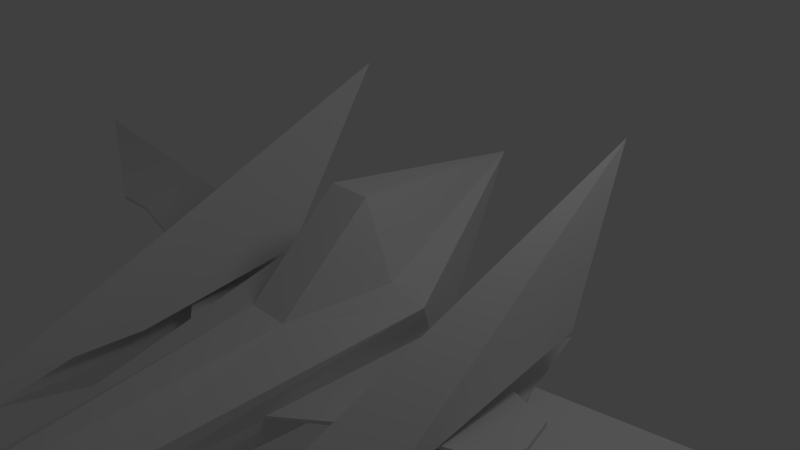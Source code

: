 # Source: arwing.blend  (saved by Blender 2.64.0; exported with 4.5.12 LTS)
import bpy
from mathutils import Matrix  # noqa: F401  (used for matrix-valued properties, if any)

bpy.ops.wm.read_factory_settings(use_empty=True)
scene = bpy.context.scene
scene.name = 'Scene'

# ---- collections
col_collection_1 = bpy.data.collections.new('Collection 1'); scene.collection.children.link(col_collection_1)

# ---- materials (node trees are filled in below, after node groups)
mat_material = bpy.data.materials.new('Material')
mat_material.alpha_threshold = 0.0
mat_material.use_transparent_shadow = False
mat_material.roughness = 0.5
mat_material.line_color = (0.0, 0.0, 0.0, 1.0)

# ---- material node trees

# ---- world
world_world = bpy.data.worlds.new('World'); scene.world = world_world
world_world.color = (0.05088, 0.05088, 0.05088)
world_world.use_sun_shadow = False
world_world.sun_shadow_jitter_overblur = 0.0
world_world.cycles.sampling_method = 'MANUAL'
world_world.cycles.sample_map_resolution = 256

# ---- cameras
cam_camera = bpy.data.cameras.new('Camera')
cam_camera.clip_end = 100.0
cam_camera.lens = 35.0
cam_camera.sensor_width = 32.0
cam_camera.sensor_height = 18.0
cam_camera.ortho_scale = 7.314
cam_camera.dof.focus_distance = 0.0
cam_camera.dof.aperture_fstop = 128.0

# ---- lights
light_lamp = bpy.data.lights.new('Lamp', 'POINT')
light_lamp.transmission_factor = 0.0
light_lamp.cutoff_distance = 30.0
light_lamp.energy = 100.0
light_lamp.shadow_buffer_clip_start = 1.001
light_lamp.shadow_soft_size = 1.0
light_lamp.shadow_maximum_resolution = 0.006
light_lamp.use_absolute_resolution = True
light_lamp.cycles.use_multiple_importance_sampling = False

# ---- meshes
me_cube_002 = bpy.data.meshes.new('Cube.002')
me_cube_002.from_pydata([(2.585, 0.7758, 2.239), (2.265, 2.002, 4.219), (2.564, -2.192, 1.684), (2.063, -4.617, 1.582), (1.384, -0.2656, 2.239), (1.723, -2.441, 1.703), (2.564, -1.921, 1.442), (1.992, -4.346, 1.34), (1.723, -2.17, 1.461), (1.992, -2.008, 0.7524), (2.577, 0.001226, 1.658), (1.384, -0.2633, 1.673), (1.992, 1.659, 1.466)], [], [(1, 3, 2), (0, 1, 2), (1, 4, 5, 3), (9, 8, 7), (6, 9, 7), (5, 2, 3), (8, 6, 7), (6, 8, 9), (4, 1, 0), (4, 0, 2, 5), (6, 8, 11, 10), (10, 12, 9, 6), (10, 11, 12), (11, 12, 9, 8)])
_uv = me_cube_002.uv_layers.new(name='UVMap')
_uv.uv.foreach_set('vector', [0.0, 0.0, 0.0, 0.0, 0.0, 0.0, 0.0, 0.0, 0.0, 0.0, 0.0, 0.0, 0.0, 0.0, 0.0, 0.0, 0.0, 0.0, 0.0, 0.0, 0.0, 0.0, 0.0, 0.0, 0.0, 0.0, 0.0, 0.0, 0.0, 0.0, 0.0, 0.0, 0.0, 0.0, 0.0, 0.0, 0.0, 0.0, 0.0, 0.0, 0.0, 0.0, 0.0, 0.0, 0.0, 0.0, 0.0, 0.0, 0.0, 0.0, 0.0, 0.0, 0.0, 0.0, 0.0, 0.0, 0.0, 0.0, 0.0, 0.0, 0.0, 0.0, 0.0, 0.0, 0.0, 0.0, 0.0, 0.0, 0.0, 0.0, 0.0, 0.0, 0.0, 0.0, 0.0, 0.0, 0.0, 0.0, 0.0, 0.0, 0.0, 0.0, 0.0, 0.0, 0.0, 0.0, 0.0, 0.0, 0.0, 0.0, 0.0, 0.0, 0.0, 0.0])
me_cube_002.materials.append(mat_material)
me_cube_002.use_remesh_preserve_volume = False
me_cube_002.use_remesh_preserve_attributes = False
me_cube_002.use_mirror_vertex_groups = False
me_cube_002.update()
me_cube_001 = bpy.data.meshes.new('Cube.001')
me_cube_001.from_pydata([(3.022, -1.027, -0.8141), (5.03, -0.6181, -0.8141), (9.434, 1.085, -0.8141), (5.702, -0.6373, -0.8141), (2.557, 0.1743, -0.8141), (6.13, 0.7376, -0.8141), (5.148, 0.6648, -0.8141), (3.022, -1.027, -0.8776), (5.03, -0.6181, -0.8776), (9.434, 1.085, -0.8776), (5.702, -0.6373, -0.8776), (2.557, 0.1743, -0.8776), (6.13, 0.7376, -0.8776), (5.148, 0.6648, -0.8776), (3.022, -1.027, -0.8481), (5.03, -0.6181, -0.8481), (5.702, -0.6373, -0.8481), (9.434, 1.085, -0.8481), (6.13, 0.7376, -0.8481), (2.557, 0.1743, -0.8481), (5.148, 0.6648, -0.8481)], [], [(1, 6, 4, 0), (5, 6, 1, 3), (5, 3, 2), (8, 7, 11, 13), (12, 10, 8, 13), (12, 9, 10), (15, 14, 7, 8), (17, 16, 10, 9), (17, 18, 5, 2), (14, 19, 11, 7), (16, 15, 8, 10), (20, 19, 4, 6), (18, 20, 6, 5), (1, 0, 14, 15), (2, 3, 16, 17), (9, 12, 18, 17), (0, 4, 19, 14), (3, 1, 15, 16), (13, 11, 19, 20), (12, 13, 20, 18)])
_uv = me_cube_001.uv_layers.new(name='UVMap')
_uv.uv.foreach_set('vector', [0.0, 0.0, 0.0, 0.0, 0.0, 0.0, 0.0, 0.0, 0.0, 0.0, 0.0, 0.0, 0.0, 0.0, 0.0, 0.0, 0.0, 0.0, 0.0, 0.0, 0.0, 0.0, 0.0, 0.0, 0.0, 0.0, 0.0, 0.0, 0.0, 0.0, 0.0, 0.0, 0.0, 0.0, 0.0, 0.0, 0.0, 0.0, 0.0, 0.0, 0.0, 0.0, 0.0, 0.0, 0.0, 0.0, 0.0, 0.0, 0.0, 0.0, 0.0, 0.0, 0.0, 0.0, 0.0, 0.0, 0.0, 0.0, 0.0, 0.0, 0.0, 0.0, 0.0, 0.0, 0.0, 0.0, 0.0, 0.0, 0.0, 0.0, 0.0, 0.0, 0.0, 0.0, 0.0, 0.0, 0.0, 0.0, 0.0, 0.0, 0.0, 0.0, 0.0, 0.0, 0.0, 0.0, 0.0, 0.0, 0.0, 0.0, 0.0, 0.0, 0.0, 0.0, 0.0, 0.0, 0.0, 0.0, 0.0, 0.0, 0.0, 0.0, 0.0, 0.0, 0.0, 0.0, 0.0, 0.0, 0.0, 0.0, 0.0, 0.0, 0.0, 0.0, 0.0, 0.0, 0.0, 0.0, 0.0, 0.0, 0.0, 0.0, 0.0, 0.0, 0.0, 0.0, 0.0, 0.0, 0.0, 0.0, 0.0, 0.0, 0.0, 0.0, 0.0, 0.0, 0.0, 0.0, 0.0, 0.0, 0.0, 0.0, 0.0, 0.0, 0.0, 0.0, 0.0, 0.0, 0.0, 0.0, 0.0, 0.0, 0.0, 0.0, 0.0, 0.0])
me_cube_001.materials.append(mat_material)
me_cube_001.use_remesh_preserve_volume = False
me_cube_001.use_remesh_preserve_attributes = False
me_cube_001.use_mirror_vertex_groups = False
me_cube_001.update()
me_cube = bpy.data.meshes.new('Cube')
me_cube.from_pydata([(0.0, -7.092, -0.6789), (0.0, 0.5278, -1.619), (1.189, -0.2656, -0.1679), (0.0, 2.528, 0.7149), (0.562, -4.716, -0.7506), (0.7417, -0.3668, 0.02723), (0.0, -1.68, -0.1679), (0.2989, -1.68, -0.1679), (0.9092, 0.2542, -1.292), (0.3059, -0.3668, 1.019), (0.0, -0.3668, 1.019), (0.0, -4.716, -1.473), (0.0, 2.528, 0.7149), (0.5083, -4.716, -1.314), (0.0, 2.528, 0.7149), (0.7922, -2.361, -0.8811), (0.5352, -4.716, -1.032), (0.5203, -1.023, -0.07031), (1.049, -0.005691, -0.7298), (1.771, -1.701, -0.8054), (2.028, -0.005691, -0.8054), (3.073, -1.165, -0.8054), (3.073, -0.2673, -0.8054), (3.2, -0.7687, -0.8054), (0.9207, -1.183, -0.8054), (0.9207, -1.183, -0.7826), (0.7922, -2.361, -0.8316), (1.049, -0.005691, -0.6803), (1.771, -1.701, -0.7559), (2.028, -0.005691, -0.7559), (3.073, -1.165, -0.7559), (3.073, -0.2673, -0.7559), (3.2, -0.7687, -0.7559), (0.9207, -1.183, -0.7559), (1.9, -0.8533, -0.7559), (1.049, -0.005691, -0.7069), (1.771, -1.701, -0.7826), (3.073, -1.165, -0.7826), (3.2, -0.7687, -0.7826), (2.028, -0.005691, -0.7826), (0.7922, -2.361, -0.8583), (3.073, -0.2673, -0.7826)], [(3, 8)], [(11, 1, 8, 13), (10, 12, 9), (3, 9, 5), (13, 16, 4, 0, 11), (2, 17, 7), (5, 2, 3), (14, 8, 1), (6, 7, 0), (7, 17, 5, 9), (10, 9, 7, 6), (0, 4, 7), (2, 7, 4), (8, 18, 24, 15, 16, 13), (17, 2, 5), (18, 2, 4, 16, 15, 24), (14, 2, 8), (25, 35, 27, 33), (18, 24, 15, 19, 21, 23, 22, 20), (26, 33, 27, 29, 34, 28), (28, 34, 29, 31, 32, 30), (37, 36, 28, 30), (38, 37, 30, 32), (35, 39, 29, 27), (25, 40, 15, 24), (36, 40, 26, 28), (38, 41, 22, 23), (24, 18, 35, 25), (39, 41, 31, 29), (21, 19, 36, 37), (23, 21, 37, 38), (18, 20, 39, 35), (33, 26, 40, 25), (19, 15, 40, 36), (32, 31, 41, 38), (20, 22, 41, 39)])
_uv = me_cube.uv_layers.new(name='UVMap')
_uv.uv.foreach_set('vector', [0.0, 0.0, 0.0, 0.0, 0.0, 0.0, 0.0, 0.0, 0.0, 0.0, 0.0, 0.0, 0.0, 0.0, 0.0, 0.0, 0.0, 0.0, 0.0, 0.0, 0.0, 0.0, 0.0, 0.0, 0.0, 0.0, 0.0, 0.0, 0.0, 0.0, 0.0, 0.0, 0.0, 0.0, 0.0, 0.0, 0.0, 0.0, 0.0, 0.0, 0.0, 0.0, 0.0, 0.0, 0.0, 0.0, 0.0, 0.0, 0.0, 0.0, 0.0, 0.0, 0.0, 0.0, 0.0, 0.0, 0.0, 0.0, 0.0, 0.0, 0.0, 0.0, 0.0, 0.0, 0.0, 0.0, 0.0, 0.0, 0.0, 0.0, 0.0, 0.0, 0.0, 0.0, 0.0, 0.0, 0.0, 0.0, 0.0, 0.0, 0.0, 0.0, 0.0, 0.0, 0.0, 0.0, 0.0, 0.0, 0.0, 0.0, 0.0, 0.0, 0.0, 0.0, 0.0, 0.0, 0.0, 0.0, 0.0, 0.0, 0.0, 0.0, 0.0, 0.0, 0.0, 0.0, 0.0, 0.0, 0.0, 0.0, 0.0, 0.0, 0.0, 0.0, 0.0, 0.0, 0.0, 0.0, 0.0, 0.0, 0.0, 0.0, 0.0, 0.0, 0.0, 0.0, 0.0, 0.0, 0.0, 0.0, 0.0, 0.0, 0.0, 0.0, 0.0, 0.0, 0.0, 0.0, 0.0, 0.0, 0.0, 0.0, 0.0, 0.0, 0.0, 0.0, 0.0, 0.0, 0.0, 0.0, 0.0, 0.0, 0.0, 0.0, 0.0, 0.0, 0.0, 0.0, 0.0, 0.0, 0.0, 0.0, 0.0, 0.0, 0.0, 0.0, 0.0, 0.0, 0.0, 0.0, 0.0, 0.0, 0.0, 0.0, 0.0, 0.0, 0.0, 0.0, 0.0, 0.0, 0.0, 0.0, 0.0, 0.0, 0.0, 0.0, 0.0, 0.0, 0.0, 0.0, 0.0, 0.0, 0.0, 0.0, 0.0, 0.0, 0.0, 0.0, 0.0, 0.0, 0.0, 0.0, 0.0, 0.0, 0.0, 0.0, 0.0, 0.0, 0.0, 0.0, 0.0, 0.0, 0.0, 0.0, 0.0, 0.0, 0.0, 0.0, 0.0, 0.0, 0.0, 0.0, 0.0, 0.0, 0.0, 0.0, 0.0, 0.0, 0.0, 0.0, 0.0, 0.0, 0.0, 0.0, 0.0, 0.0, 0.0, 0.0, 0.0, 0.0, 0.0, 0.0, 0.0, 0.0, 0.0, 0.0, 0.0, 0.0, 0.0, 0.0, 0.0, 0.0, 0.0, 0.0, 0.0, 0.0, 0.0, 0.0, 0.0, 0.0, 0.0, 0.0, 0.0, 0.0, 0.0, 0.0, 0.0, 0.0, 0.0, 0.0, 0.0, 0.0, 0.0, 0.0, 0.0, 0.0, 0.0, 0.0, 0.0, 0.0, 0.0, 0.0, 0.0, 0.0, 0.0, 0.0])
me_cube.materials.append(mat_material)
me_cube.use_remesh_preserve_volume = False
me_cube.use_remesh_preserve_attributes = False
me_cube.use_mirror_vertex_groups = False
me_cube.update()

# ---- objects
ob_cube_002 = bpy.data.objects.new('Cube.002', me_cube_002)
ob_cube_001 = bpy.data.objects.new('Cube.001', me_cube_001)
ob_cube = bpy.data.objects.new('Cube', me_cube)
ob_lamp = bpy.data.objects.new('Lamp', light_lamp)
ob_camera = bpy.data.objects.new('Camera', cam_camera)

# ---- transforms, parenting, visibility, modifiers, constraints
ob_cube_002.location = (0.0, 0.0, -2.557)
ob_cube_002.lock_rotations_4d = False
ob_cube_002.empty_display_type = 'ARROWS'
ob_cube_002.lineart.crease_threshold = 0.0
_m = ob_cube_002.modifiers.new('Mirror', 'MIRROR')
_m.use_clip = True
ob_cube_001.location = (0.0, 0.0, 0.0)
ob_cube_001.lock_rotations_4d = False
ob_cube_001.empty_display_type = 'ARROWS'
ob_cube_001.lineart.crease_threshold = 0.0
_m = ob_cube_001.modifiers.new('Mirror', 'MIRROR')
_m.use_clip = True
ob_cube.location = (0.0, 0.0, 0.0)
ob_cube.lock_rotations_4d = False
ob_cube.empty_display_type = 'ARROWS'
ob_cube.lineart.crease_threshold = 0.0
_m = ob_cube.modifiers.new('Mirror', 'MIRROR')
_m.use_clip = True
ob_lamp.location = (4.076, 1.005, 5.904)
ob_lamp.rotation_euler = (0.6503, 0.05522, 1.866)
ob_lamp.lock_rotations_4d = False
ob_lamp.empty_display_type = 'ARROWS'
ob_lamp.color = (0.0, 0.0, 0.0, 0.0)
ob_lamp.lineart.crease_threshold = 0.0
ob_camera.location = (7.481, -6.508, 5.344)
ob_camera.rotation_euler = (1.109, 0.01082, 0.8149)
ob_camera.lock_rotations_4d = False
ob_camera.empty_display_type = 'ARROWS'
ob_camera.color = (0.0, 0.0, 0.0, 0.0)
ob_camera.display_type = 'WIRE'
ob_camera.lineart.crease_threshold = 0.0

# ---- collection membership
col_collection_1.objects.link(ob_cube_002)
col_collection_1.objects.link(ob_cube_001)
col_collection_1.objects.link(ob_cube)
col_collection_1.objects.link(ob_lamp)
col_collection_1.objects.link(ob_camera)

# ---- scene / render settings (as saved in the file)
scene.camera = ob_camera
scene.frame_start = 1; scene.frame_end = 250; scene.frame_set(24)
scene.render.engine = 'BLENDER_EEVEE_NEXT'
scene.render.image_settings.color_mode = 'RGB'
scene.render.image_settings.compression = 90
scene.render.resolution_percentage = 50
scene.render.dither_intensity = 0.0
scene.render.bake_margin = 2
scene.render.bake_bias = 0.0
scene.cycles.use_denoising = False
scene.cycles.samples = 10
scene.cycles.sampling_pattern = 'TABULATED_SOBOL'
scene.cycles.light_sampling_threshold = 0.0
scene.cycles.use_adaptive_sampling = False
scene.cycles.use_light_tree = False
scene.cycles.blur_glossy = 0.0
scene.cycles.volume_bounces = 1
scene.cycles.pixel_filter_type = 'GAUSSIAN'
scene.cycles.sample_clamp_indirect = 0.0
scene.view_settings.view_transform = 'Standard'
bpy.context.view_layer.update()
